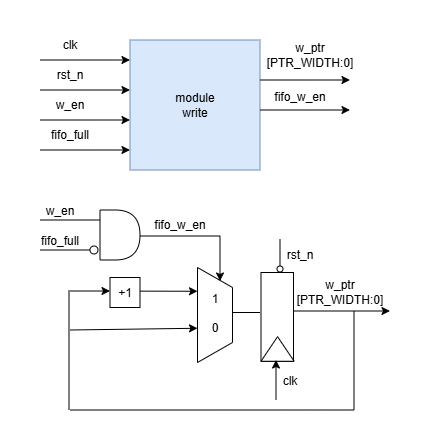

The diagram above was exported from draw.io. Its source (the exported page's mxGraphModel, read from the mxfile embedded in the PNG):
<mxGraphModel dx="1256" dy="518" grid="1" gridSize="10" guides="1" tooltips="1" connect="1" arrows="1" fold="1" page="1" pageScale="1" pageWidth="827" pageHeight="1169" math="0" shadow="0">
  <root>
    <mxCell id="0" />
    <mxCell id="1" parent="0" />
    <mxCell id="B3vy0_B3AZl3XwL3ZADh-1" parent="1" style="rounded=0;whiteSpace=wrap;html=1;fillColor=#dae8fc;strokeColor=#6c8ebf;" value="" vertex="1">
      <mxGeometry height="130" width="130" x="190" y="120" as="geometry" />
    </mxCell>
    <mxCell id="B3vy0_B3AZl3XwL3ZADh-2" edge="1" parent="1" style="endArrow=classic;html=1;rounded=0;" value="">
      <mxGeometry height="50" relative="1" width="50" as="geometry">
        <mxPoint x="100" y="140" as="sourcePoint" />
        <mxPoint x="190" y="140" as="targetPoint" />
      </mxGeometry>
    </mxCell>
    <mxCell id="B3vy0_B3AZl3XwL3ZADh-3" edge="1" parent="1" style="endArrow=classic;html=1;rounded=0;" value="">
      <mxGeometry height="50" relative="1" width="50" as="geometry">
        <mxPoint x="100" y="170" as="sourcePoint" />
        <mxPoint x="190" y="170" as="targetPoint" />
      </mxGeometry>
    </mxCell>
    <mxCell id="B3vy0_B3AZl3XwL3ZADh-4" edge="1" parent="1" style="endArrow=classic;html=1;rounded=0;" value="">
      <mxGeometry height="50" relative="1" width="50" as="geometry">
        <mxPoint x="100" y="200" as="sourcePoint" />
        <mxPoint x="190" y="200" as="targetPoint" />
      </mxGeometry>
    </mxCell>
    <mxCell id="B3vy0_B3AZl3XwL3ZADh-5" edge="1" parent="1" style="endArrow=classic;html=1;rounded=0;" value="">
      <mxGeometry height="50" relative="1" width="50" as="geometry">
        <mxPoint x="100" y="230" as="sourcePoint" />
        <mxPoint x="190" y="230" as="targetPoint" />
      </mxGeometry>
    </mxCell>
    <mxCell id="B3vy0_B3AZl3XwL3ZADh-6" edge="1" parent="1" style="endArrow=classic;html=1;rounded=0;" value="">
      <mxGeometry height="50" relative="1" width="50" as="geometry">
        <mxPoint x="320" y="160" as="sourcePoint" />
        <mxPoint x="410" y="160" as="targetPoint" />
      </mxGeometry>
    </mxCell>
    <mxCell id="B3vy0_B3AZl3XwL3ZADh-7" edge="1" parent="1" style="endArrow=classic;html=1;rounded=0;" value="">
      <mxGeometry height="50" relative="1" width="50" as="geometry">
        <mxPoint x="320" y="190" as="sourcePoint" />
        <mxPoint x="410" y="190" as="targetPoint" />
      </mxGeometry>
    </mxCell>
    <mxCell id="B3vy0_B3AZl3XwL3ZADh-8" parent="1" style="text;html=1;whiteSpace=wrap;strokeColor=none;fillColor=none;align=center;verticalAlign=middle;rounded=0;" value="clk" vertex="1">
      <mxGeometry height="30" width="60" x="100" y="110" as="geometry" />
    </mxCell>
    <mxCell id="B3vy0_B3AZl3XwL3ZADh-9" parent="1" style="text;html=1;whiteSpace=wrap;strokeColor=none;fillColor=none;align=center;verticalAlign=middle;rounded=0;" value="w_ptr [PTR_WIDTH:0]" vertex="1">
      <mxGeometry height="30" width="60" x="340" y="120" as="geometry" />
    </mxCell>
    <mxCell id="B3vy0_B3AZl3XwL3ZADh-10" parent="1" style="text;html=1;whiteSpace=wrap;strokeColor=none;fillColor=none;align=center;verticalAlign=middle;rounded=0;" value="module write" vertex="1">
      <mxGeometry height="30" width="60" x="225" y="170" as="geometry" />
    </mxCell>
    <mxCell id="B3vy0_B3AZl3XwL3ZADh-11" parent="1" style="text;html=1;whiteSpace=wrap;strokeColor=none;fillColor=none;align=center;verticalAlign=middle;rounded=0;" value="rst_n" vertex="1">
      <mxGeometry height="30" width="60" x="100" y="140" as="geometry" />
    </mxCell>
    <mxCell id="B3vy0_B3AZl3XwL3ZADh-12" parent="1" style="text;html=1;whiteSpace=wrap;strokeColor=none;fillColor=none;align=center;verticalAlign=middle;rounded=0;" value="w_en" vertex="1">
      <mxGeometry height="30" width="60" x="100" y="170" as="geometry" />
    </mxCell>
    <mxCell id="B3vy0_B3AZl3XwL3ZADh-13" parent="1" style="text;html=1;whiteSpace=wrap;strokeColor=none;fillColor=none;align=center;verticalAlign=middle;rounded=0;" value="fifo_full" vertex="1">
      <mxGeometry height="30" width="60" x="100" y="200" as="geometry" />
    </mxCell>
    <mxCell id="B3vy0_B3AZl3XwL3ZADh-14" parent="1" style="text;html=1;whiteSpace=wrap;strokeColor=none;fillColor=none;align=center;verticalAlign=middle;rounded=0;" value="fifo_w_en" vertex="1">
      <mxGeometry height="30" width="60" x="330" y="162" as="geometry" />
    </mxCell>
    <mxCell id="B3vy0_B3AZl3XwL3ZADh-15" parent="1" style="shape=delay;whiteSpace=wrap;html=1;" value="" vertex="1">
      <mxGeometry height="50" width="40" x="160" y="290" as="geometry" />
    </mxCell>
    <mxCell id="B3vy0_B3AZl3XwL3ZADh-16" parent="1" style="text;html=1;whiteSpace=wrap;strokeColor=none;fillColor=none;align=center;verticalAlign=middle;rounded=0;" value="fifo_full" vertex="1">
      <mxGeometry height="30" width="60" x="90" y="306" as="geometry" />
    </mxCell>
    <mxCell id="B3vy0_B3AZl3XwL3ZADh-17" edge="1" parent="1" style="endArrow=none;html=1;rounded=0;endFill=0;" value="">
      <mxGeometry height="50" relative="1" width="50" as="geometry">
        <mxPoint x="100" y="300" as="sourcePoint" />
        <mxPoint x="160" y="300" as="targetPoint" />
      </mxGeometry>
    </mxCell>
    <mxCell id="B3vy0_B3AZl3XwL3ZADh-18" edge="1" parent="1" style="endArrow=oval;html=1;rounded=0;endFill=0;endSize=8;" value="">
      <mxGeometry height="50" relative="1" width="50" as="geometry">
        <mxPoint x="100" y="330" as="sourcePoint" />
        <mxPoint x="154" y="330" as="targetPoint" />
      </mxGeometry>
    </mxCell>
    <mxCell id="B3vy0_B3AZl3XwL3ZADh-19" parent="1" style="text;html=1;whiteSpace=wrap;strokeColor=none;fillColor=none;align=center;verticalAlign=middle;rounded=0;" value="w_en" vertex="1">
      <mxGeometry height="30" width="60" x="90" y="276" as="geometry" />
    </mxCell>
    <mxCell id="B3vy0_B3AZl3XwL3ZADh-20" parent="1" style="line;strokeWidth=1;html=1;perimeter=backbonePerimeter;points=[];outlineConnect=0;" value="" vertex="1">
      <mxGeometry height="10" width="80" x="200" y="311" as="geometry" />
    </mxCell>
    <mxCell id="B3vy0_B3AZl3XwL3ZADh-21" parent="1" style="shape=trapezoid;perimeter=trapezoidPerimeter;whiteSpace=wrap;html=1;fixedSize=1;rotation=90;" value="" vertex="1">
      <mxGeometry height="35" width="95" x="227.5" y="377.5" as="geometry" />
    </mxCell>
    <mxCell id="B3vy0_B3AZl3XwL3ZADh-23" parent="1" style="text;html=1;whiteSpace=wrap;strokeColor=none;fillColor=none;align=center;verticalAlign=middle;rounded=0;" value="fifo_w_en" vertex="1">
      <mxGeometry height="30" width="60" x="210" y="290" as="geometry" />
    </mxCell>
    <mxCell id="B3vy0_B3AZl3XwL3ZADh-32" parent="1" style="text;html=1;whiteSpace=wrap;strokeColor=none;fillColor=none;align=center;verticalAlign=middle;rounded=0;" value="1&lt;div&gt;&lt;br&gt;&lt;/div&gt;&lt;div&gt;0&lt;/div&gt;" vertex="1">
      <mxGeometry height="30" width="60" x="245" y="377.5" as="geometry" />
    </mxCell>
    <mxCell id="B3vy0_B3AZl3XwL3ZADh-39" parent="1" style="line;strokeWidth=1;html=1;perimeter=backbonePerimeter;points=[];outlineConnect=0;" value="" vertex="1">
      <mxGeometry height="10" width="28" x="292" y="387.5" as="geometry" />
    </mxCell>
    <mxCell id="B3vy0_B3AZl3XwL3ZADh-40" parent="1" style="rounded=0;whiteSpace=wrap;html=1;rotation=90;" value="" vertex="1">
      <mxGeometry height="32.5" width="89" x="292.75" y="380.75" as="geometry" />
    </mxCell>
    <mxCell id="B3vy0_B3AZl3XwL3ZADh-41" parent="1" style="triangle;whiteSpace=wrap;html=1;rotation=-90;" value="" vertex="1">
      <mxGeometry height="33.12" width="24.62" x="325.26" y="412.39" as="geometry" />
    </mxCell>
    <mxCell id="B3vy0_B3AZl3XwL3ZADh-43" edge="1" parent="1" style="endArrow=classic;html=1;rounded=0;" value="">
      <mxGeometry height="50" relative="1" width="50" as="geometry">
        <mxPoint x="336" y="480" as="sourcePoint" />
        <mxPoint x="336" y="440" as="targetPoint" />
      </mxGeometry>
    </mxCell>
    <mxCell id="B3vy0_B3AZl3XwL3ZADh-44" parent="1" style="text;html=1;whiteSpace=wrap;strokeColor=none;fillColor=none;align=center;verticalAlign=middle;rounded=0;" value="clk" vertex="1">
      <mxGeometry height="30" width="60" x="320" y="445.51" as="geometry" />
    </mxCell>
    <mxCell id="B3vy0_B3AZl3XwL3ZADh-45" edge="1" parent="1" style="endArrow=oval;html=1;rounded=0;endFill=0;" value="">
      <mxGeometry height="50" relative="1" width="50" as="geometry">
        <mxPoint x="340" y="319" as="sourcePoint" />
        <mxPoint x="340" y="349" as="targetPoint" />
      </mxGeometry>
    </mxCell>
    <mxCell id="B3vy0_B3AZl3XwL3ZADh-46" parent="1" style="text;html=1;whiteSpace=wrap;strokeColor=none;fillColor=none;align=center;verticalAlign=middle;rounded=0;" value="rst_n" vertex="1">
      <mxGeometry height="30" width="60" x="330" y="320" as="geometry" />
    </mxCell>
    <mxCell id="B3vy0_B3AZl3XwL3ZADh-47" edge="1" parent="1" style="endArrow=classic;html=1;rounded=0;" value="">
      <mxGeometry height="50" relative="1" width="50" as="geometry">
        <mxPoint x="354" y="391" as="sourcePoint" />
        <mxPoint x="450" y="391" as="targetPoint" />
      </mxGeometry>
    </mxCell>
    <mxCell id="B3vy0_B3AZl3XwL3ZADh-48" parent="1" style="text;html=1;whiteSpace=wrap;strokeColor=none;fillColor=none;align=center;verticalAlign=middle;rounded=0;" value="w_ptr [PTR_WIDTH:0]" vertex="1">
      <mxGeometry height="30" width="120" x="340" y="356.5" as="geometry" />
    </mxCell>
    <mxCell id="B3vy0_B3AZl3XwL3ZADh-49" edge="1" parent="1" style="endArrow=none;html=1;rounded=0;" value="">
      <mxGeometry height="50" relative="1" width="50" as="geometry">
        <mxPoint x="414" y="490" as="sourcePoint" />
        <mxPoint x="414" y="391" as="targetPoint" />
      </mxGeometry>
    </mxCell>
    <mxCell id="B3vy0_B3AZl3XwL3ZADh-50" edge="1" parent="1" style="endArrow=none;html=1;rounded=0;endFill=0;" value="">
      <mxGeometry height="50" relative="1" width="50" as="geometry">
        <mxPoint x="130" y="490" as="sourcePoint" />
        <mxPoint x="414" y="490" as="targetPoint" />
      </mxGeometry>
    </mxCell>
    <mxCell id="B3vy0_B3AZl3XwL3ZADh-51" edge="1" parent="1" style="endArrow=none;html=1;rounded=0;" value="">
      <mxGeometry height="50" relative="1" width="50" as="geometry">
        <mxPoint x="129" y="490" as="sourcePoint" />
        <mxPoint x="129" y="370" as="targetPoint" />
      </mxGeometry>
    </mxCell>
    <mxCell id="B3vy0_B3AZl3XwL3ZADh-54" edge="1" parent="1" style="endArrow=classic;html=1;rounded=0;entryX=0;entryY=0.75;entryDx=0;entryDy=0;" value="">
      <mxGeometry height="50" relative="1" width="50" as="geometry">
        <Array as="points" />
        <mxPoint x="130" y="371" as="sourcePoint" />
        <mxPoint x="170" y="371" as="targetPoint" />
      </mxGeometry>
    </mxCell>
    <mxCell id="B3vy0_B3AZl3XwL3ZADh-56" edge="1" parent="1" style="endArrow=classic;html=1;rounded=0;entryX=0.25;entryY=1;entryDx=0;entryDy=0;" target="B3vy0_B3AZl3XwL3ZADh-21" value="">
      <mxGeometry height="50" relative="1" width="50" as="geometry">
        <mxPoint x="200" y="371.13" as="sourcePoint" />
        <mxPoint x="230" y="371.88" as="targetPoint" />
      </mxGeometry>
    </mxCell>
    <mxCell id="B3vy0_B3AZl3XwL3ZADh-57" edge="1" parent="1" style="endArrow=classic;html=1;rounded=0;" value="">
      <mxGeometry height="50" relative="1" width="50" as="geometry">
        <mxPoint x="130" y="410" as="sourcePoint" />
        <mxPoint x="257.5" y="408.25" as="targetPoint" />
      </mxGeometry>
    </mxCell>
    <mxCell id="B3vy0_B3AZl3XwL3ZADh-58" edge="1" parent="1" source="B3vy0_B3AZl3XwL3ZADh-20" style="endArrow=classic;html=1;rounded=0;" value="">
      <mxGeometry height="50" relative="1" width="50" as="geometry">
        <mxPoint x="280" y="320" as="sourcePoint" />
        <mxPoint x="280" y="361" as="targetPoint" />
      </mxGeometry>
    </mxCell>
    <mxCell id="erI5wvxY_ndzKOZKqGcP-1" parent="1" style="whiteSpace=wrap;html=1;aspect=fixed;" value="" vertex="1">
      <mxGeometry height="30" width="30" x="170" y="357.5" as="geometry" />
    </mxCell>
    <mxCell id="erI5wvxY_ndzKOZKqGcP-2" parent="1" style="text;html=1;whiteSpace=wrap;strokeColor=none;fillColor=none;align=center;verticalAlign=middle;rounded=0;" value="+1" vertex="1">
      <mxGeometry height="30" width="60" x="155" y="357.5" as="geometry" />
    </mxCell>
  </root>
</mxGraphModel>